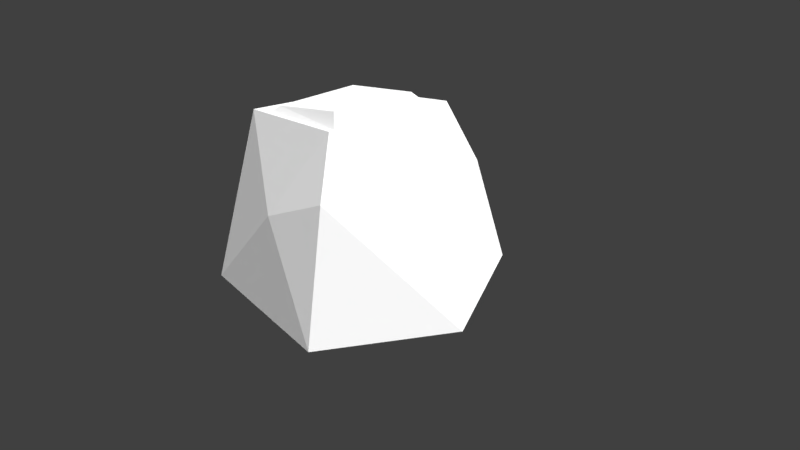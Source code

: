 # Source: Low_Poly_Cuboid_Rock_002.blend  (saved by Blender 2.77.0; exported with 4.5.12 LTS)
import bpy
from mathutils import Matrix  # noqa: F401  (used for matrix-valued properties, if any)

bpy.ops.wm.read_factory_settings(use_empty=True)
scene = bpy.context.scene
scene.name = 'Scene'

# ---- collections
col_collection_1 = bpy.data.collections.new('Collection 1'); scene.collection.children.link(col_collection_1)

# ---- materials (node trees are filled in below, after node groups)
mat_lowpolycuboidrock002mat = bpy.data.materials.new('LowPolyCuboidRock002Mat')
mat_lowpolycuboidrock002mat.alpha_threshold = 0.0
mat_lowpolycuboidrock002mat.roughness = 0.5
mat_lowpolycuboidrock002mat.line_color = (0.0, 0.0, 0.0, 1.0)

# ---- material node trees
mat_lowpolycuboidrock002mat.use_nodes = True; mat_lowpolycuboidrock002mat.node_tree.nodes.clear()
_N = mat_lowpolycuboidrock002mat.node_tree.nodes; _L = mat_lowpolycuboidrock002mat.node_tree.links
n0 = _N.new('ShaderNodeOutputMaterial'); n0.name = 'Material Output'; n0.location = (300, 300)
n1 = _N.new('ShaderNodeBsdfDiffuse'); n1.name = 'Diffuse BSDF'; n1.location = (10, 300)
n1.inputs[0].default_value = (1.0, 1.0, 1.0, 1.0)
_L.new(n1.outputs[0], n0.inputs[0])
n0.is_active_output = True

# ---- world
world_world = bpy.data.worlds.new('World'); scene.world = world_world
world_world.color = (0.05088, 0.05088, 0.05088)
world_world.use_sun_shadow = False
world_world.sun_shadow_jitter_overblur = 0.0
world_world.cycles.sampling_method = 'MANUAL'

# ---- cameras
cam_camera = bpy.data.cameras.new('Camera')
cam_camera.clip_end = 100.0
cam_camera.lens = 35.0
cam_camera.sensor_width = 32.0
cam_camera.sensor_height = 18.0
cam_camera.ortho_scale = 7.314
cam_camera.dof.focus_distance = 0.0

# ---- lights
light_lamp = bpy.data.lights.new('Lamp', 'SUN')
light_lamp.transmission_factor = 0.0
light_lamp.cutoff_distance = 30.0
light_lamp.angle = 2.214
light_lamp.energy = 5.0
light_lamp.shadow_buffer_clip_start = 1.001
light_lamp.shadow_soft_size = 2.0
light_lamp.shadow_cascade_max_distance = 1000.0

# ---- meshes
me_cube = bpy.data.meshes.new('Cube')
me_cube.from_pydata([(0.7104, -1.643, -0.3728), (0.8949, 0.9312, 1.295), (1.604, -0.03608, -0.4094), (-0.1435, -1.46, 0.9904), (0.934, 1.45, -0.1993), (1.028, 0.3479, 1.227), (-0.08299, 1.149, 1.206), (-1.147, -0.87, 1.887), (-1.033, 0.5587, -0.7541), (-1.522, 1.2, -0.2667), (0.4587, -0.9886, 2.048), (0.7652, 0.5141, 2.114), (-1.037, 0.7058, 1.802), (0.669, -1.321, 1.353), (0.1312, 1.545, -0.4063), (-1.457, -1.397, -0.3487), (-0.8825, -0.7863, 1.9), (0.4175, -0.8822, 2.027), (0.6638, 0.3271, 2.083), (-0.7935, 0.4821, 1.829), (0.2632, -0.7502, 2.172), (-0.8077, -0.7143, 1.978), (0.4641, 0.2363, 2.217), (-0.7247, 0.3628, 2.009), (0.3497, -0.22, -0.5971), (0.3599, -0.957, -0.586)], [], [(13, 2, 5), (2, 24, 14), (7, 9, 15), (13, 0, 2), (13, 3, 0), (3, 10, 7), (8, 24, 15), (1, 4, 6), (11, 5, 1), (14, 8, 9), (14, 9, 6), (5, 11, 10), (9, 8, 15), (3, 15, 0), (15, 25, 0), (14, 4, 2), (10, 13, 5), (9, 12, 6), (9, 7, 12), (5, 2, 4), (6, 12, 11), (1, 6, 11), (6, 4, 14), (10, 3, 13), (4, 1, 5), (7, 10, 17, 16), (10, 11, 18, 17), (11, 12, 19, 18), (12, 7, 16, 19), (18, 19, 22), (20, 22, 23), (17, 18, 22), (16, 17, 21), (19, 21, 23), (15, 3, 7), (21, 19, 16), (21, 17, 20), (22, 20, 17), (22, 19, 23), (23, 21, 20), (15, 24, 25), (14, 24, 8), (25, 24, 2), (0, 25, 2)])
me_cube.materials.append(mat_lowpolycuboidrock002mat)
me_cube.use_remesh_preserve_volume = False
me_cube.use_remesh_preserve_attributes = False
me_cube.use_mirror_vertex_groups = False
me_cube.update()

# ---- objects
ob_objects = bpy.data.objects.new('OBJECTS', None)
ob_low_poly_cuboid_rock_002 = bpy.data.objects.new('Low_Poly_Cuboid_Rock_002', me_cube)
ob_lamp = bpy.data.objects.new('Lamp', light_lamp)
ob_camera = bpy.data.objects.new('Camera', cam_camera)

# ---- transforms, parenting, visibility, modifiers, constraints
ob_objects.location = (0.0, 0.0, 0.0)
ob_objects.empty_image_offset = (0.0, 0.0)
ob_objects.show_name = True
ob_objects.show_in_front = True
ob_objects.lineart.crease_threshold = 0.0
ob_low_poly_cuboid_rock_002.parent = ob_objects
ob_low_poly_cuboid_rock_002.location = (0.0, 0.0, 0.0)
ob_low_poly_cuboid_rock_002.lock_rotations_4d = False
ob_low_poly_cuboid_rock_002.empty_display_type = 'ARROWS'
ob_low_poly_cuboid_rock_002.lineart.crease_threshold = 0.0
ob_lamp.location = (4.076, 1.005, 5.904)
ob_lamp.rotation_euler = (0.6503, 0.05522, 1.866)
ob_lamp.lock_rotations_4d = False
ob_lamp.empty_display_type = 'ARROWS'
ob_lamp.color = (0.0, 0.0, 0.0, 0.0)
ob_lamp.lineart.crease_threshold = 0.0
ob_camera.location = (7.481, -6.508, 5.344)
ob_camera.rotation_euler = (1.109, 0.01082, 0.8149)
ob_camera.lock_rotations_4d = False
ob_camera.empty_display_type = 'ARROWS'
ob_camera.color = (0.0, 0.0, 0.0, 0.0)
ob_camera.display_type = 'WIRE'
ob_camera.lineart.crease_threshold = 0.0

# ---- collection membership
col_collection_1.objects.link(ob_objects)
col_collection_1.objects.link(ob_low_poly_cuboid_rock_002)
col_collection_1.objects.link(ob_lamp)
col_collection_1.objects.link(ob_camera)

# ---- scene / render settings (as saved in the file)
scene.camera = ob_camera
scene.frame_start = 1; scene.frame_end = 250; scene.frame_set(1)
scene.render.engine = 'CYCLES'
scene.render.resolution_percentage = 50
scene.render.dither_intensity = 0.0
scene.cycles.use_denoising = False
scene.cycles.samples = 128
scene.cycles.sampling_pattern = 'TABULATED_SOBOL'
scene.cycles.light_sampling_threshold = 0.0
scene.cycles.use_adaptive_sampling = False
scene.cycles.use_light_tree = False
scene.cycles.blur_glossy = 0.0
scene.cycles.sample_clamp_indirect = 0.0
scene.view_settings.view_transform = 'Standard'
bpy.context.view_layer.update()
